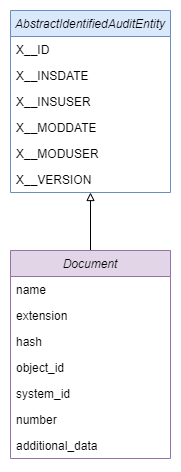

The diagram above was exported from draw.io. Its source (the exported page's mxGraphModel, read from the mxfile embedded in the PNG):
<mxGraphModel dx="1050" dy="565" grid="1" gridSize="10" guides="1" tooltips="1" connect="1" arrows="1" fold="1" page="1" pageScale="1" pageWidth="827" pageHeight="1169" math="0" shadow="0">
  <root>
    <mxCell id="WIyWlLk6GJQsqaUBKTNV-0" />
    <mxCell id="WIyWlLk6GJQsqaUBKTNV-1" parent="WIyWlLk6GJQsqaUBKTNV-0" />
    <mxCell id="FJRuCOc7gycfbz5uGTho-11" style="edgeStyle=orthogonalEdgeStyle;rounded=0;orthogonalLoop=1;jettySize=auto;html=1;endArrow=block;endFill=0;" edge="1" parent="WIyWlLk6GJQsqaUBKTNV-1" source="zkfFHV4jXpPFQw0GAbJ--0" target="FJRuCOc7gycfbz5uGTho-0">
      <mxGeometry relative="1" as="geometry" />
    </mxCell>
    <mxCell id="zkfFHV4jXpPFQw0GAbJ--0" value="Document" style="swimlane;fontStyle=2;align=center;verticalAlign=top;childLayout=stackLayout;horizontal=1;startSize=26;horizontalStack=0;resizeParent=1;resizeLast=0;collapsible=1;marginBottom=0;rounded=0;shadow=0;strokeWidth=1;fillColor=#e1d5e7;strokeColor=#9673a6;" parent="WIyWlLk6GJQsqaUBKTNV-1" vertex="1">
      <mxGeometry x="220" y="280" width="160" height="208" as="geometry">
        <mxRectangle x="230" y="140" width="160" height="26" as="alternateBounds" />
      </mxGeometry>
    </mxCell>
    <mxCell id="zkfFHV4jXpPFQw0GAbJ--2" value="name" style="text;align=left;verticalAlign=top;spacingLeft=4;spacingRight=4;overflow=hidden;rotatable=0;points=[[0,0.5],[1,0.5]];portConstraint=eastwest;rounded=0;shadow=0;html=0;" parent="zkfFHV4jXpPFQw0GAbJ--0" vertex="1">
      <mxGeometry y="26" width="160" height="26" as="geometry" />
    </mxCell>
    <mxCell id="zkfFHV4jXpPFQw0GAbJ--3" value="extension" style="text;align=left;verticalAlign=top;spacingLeft=4;spacingRight=4;overflow=hidden;rotatable=0;points=[[0,0.5],[1,0.5]];portConstraint=eastwest;rounded=0;shadow=0;html=0;" parent="zkfFHV4jXpPFQw0GAbJ--0" vertex="1">
      <mxGeometry y="52" width="160" height="26" as="geometry" />
    </mxCell>
    <mxCell id="FJRuCOc7gycfbz5uGTho-6" value="hash" style="text;align=left;verticalAlign=top;spacingLeft=4;spacingRight=4;overflow=hidden;rotatable=0;points=[[0,0.5],[1,0.5]];portConstraint=eastwest;rounded=0;shadow=0;html=0;" vertex="1" parent="zkfFHV4jXpPFQw0GAbJ--0">
      <mxGeometry y="78" width="160" height="26" as="geometry" />
    </mxCell>
    <mxCell id="FJRuCOc7gycfbz5uGTho-7" value="object_id" style="text;align=left;verticalAlign=top;spacingLeft=4;spacingRight=4;overflow=hidden;rotatable=0;points=[[0,0.5],[1,0.5]];portConstraint=eastwest;rounded=0;shadow=0;html=0;" vertex="1" parent="zkfFHV4jXpPFQw0GAbJ--0">
      <mxGeometry y="104" width="160" height="26" as="geometry" />
    </mxCell>
    <mxCell id="FJRuCOc7gycfbz5uGTho-8" value="system_id" style="text;align=left;verticalAlign=top;spacingLeft=4;spacingRight=4;overflow=hidden;rotatable=0;points=[[0,0.5],[1,0.5]];portConstraint=eastwest;rounded=0;shadow=0;html=0;" vertex="1" parent="zkfFHV4jXpPFQw0GAbJ--0">
      <mxGeometry y="130" width="160" height="26" as="geometry" />
    </mxCell>
    <mxCell id="FJRuCOc7gycfbz5uGTho-9" value="number" style="text;align=left;verticalAlign=top;spacingLeft=4;spacingRight=4;overflow=hidden;rotatable=0;points=[[0,0.5],[1,0.5]];portConstraint=eastwest;rounded=0;shadow=0;html=0;" vertex="1" parent="zkfFHV4jXpPFQw0GAbJ--0">
      <mxGeometry y="156" width="160" height="26" as="geometry" />
    </mxCell>
    <mxCell id="FJRuCOc7gycfbz5uGTho-10" value="additional_data" style="text;align=left;verticalAlign=top;spacingLeft=4;spacingRight=4;overflow=hidden;rotatable=0;points=[[0,0.5],[1,0.5]];portConstraint=eastwest;rounded=0;shadow=0;html=0;" vertex="1" parent="zkfFHV4jXpPFQw0GAbJ--0">
      <mxGeometry y="182" width="160" height="26" as="geometry" />
    </mxCell>
    <mxCell id="FJRuCOc7gycfbz5uGTho-0" value="AbstractIdentifiedAuditEntity" style="swimlane;fontStyle=2;align=center;verticalAlign=top;childLayout=stackLayout;horizontal=1;startSize=26;horizontalStack=0;resizeParent=1;resizeLast=0;collapsible=1;marginBottom=0;rounded=0;shadow=0;strokeWidth=1;fillColor=#dae8fc;strokeColor=#6c8ebf;" vertex="1" parent="WIyWlLk6GJQsqaUBKTNV-1">
      <mxGeometry x="220" y="40" width="160" height="182" as="geometry">
        <mxRectangle x="220" y="40" width="160" height="26" as="alternateBounds" />
      </mxGeometry>
    </mxCell>
    <mxCell id="FJRuCOc7gycfbz5uGTho-1" value="X__ID" style="text;align=left;verticalAlign=top;spacingLeft=4;spacingRight=4;overflow=hidden;rotatable=0;points=[[0,0.5],[1,0.5]];portConstraint=eastwest;" vertex="1" parent="FJRuCOc7gycfbz5uGTho-0">
      <mxGeometry y="26" width="160" height="26" as="geometry" />
    </mxCell>
    <mxCell id="FJRuCOc7gycfbz5uGTho-2" value="X__INSDATE" style="text;align=left;verticalAlign=top;spacingLeft=4;spacingRight=4;overflow=hidden;rotatable=0;points=[[0,0.5],[1,0.5]];portConstraint=eastwest;rounded=0;shadow=0;html=0;" vertex="1" parent="FJRuCOc7gycfbz5uGTho-0">
      <mxGeometry y="52" width="160" height="26" as="geometry" />
    </mxCell>
    <mxCell id="FJRuCOc7gycfbz5uGTho-3" value="X__INSUSER" style="text;align=left;verticalAlign=top;spacingLeft=4;spacingRight=4;overflow=hidden;rotatable=0;points=[[0,0.5],[1,0.5]];portConstraint=eastwest;rounded=0;shadow=0;html=0;" vertex="1" parent="FJRuCOc7gycfbz5uGTho-0">
      <mxGeometry y="78" width="160" height="26" as="geometry" />
    </mxCell>
    <mxCell id="FJRuCOc7gycfbz5uGTho-12" value="X__MODDATE" style="text;align=left;verticalAlign=top;spacingLeft=4;spacingRight=4;overflow=hidden;rotatable=0;points=[[0,0.5],[1,0.5]];portConstraint=eastwest;rounded=0;shadow=0;html=0;" vertex="1" parent="FJRuCOc7gycfbz5uGTho-0">
      <mxGeometry y="104" width="160" height="26" as="geometry" />
    </mxCell>
    <mxCell id="FJRuCOc7gycfbz5uGTho-13" value="X__MODUSER" style="text;align=left;verticalAlign=top;spacingLeft=4;spacingRight=4;overflow=hidden;rotatable=0;points=[[0,0.5],[1,0.5]];portConstraint=eastwest;rounded=0;shadow=0;html=0;" vertex="1" parent="FJRuCOc7gycfbz5uGTho-0">
      <mxGeometry y="130" width="160" height="26" as="geometry" />
    </mxCell>
    <mxCell id="FJRuCOc7gycfbz5uGTho-14" value="X__VERSION" style="text;align=left;verticalAlign=top;spacingLeft=4;spacingRight=4;overflow=hidden;rotatable=0;points=[[0,0.5],[1,0.5]];portConstraint=eastwest;rounded=0;shadow=0;html=0;" vertex="1" parent="FJRuCOc7gycfbz5uGTho-0">
      <mxGeometry y="156" width="160" height="26" as="geometry" />
    </mxCell>
  </root>
</mxGraphModel>